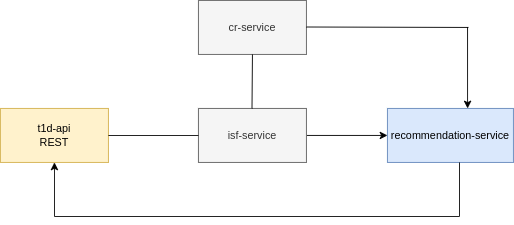

The diagram above was exported from draw.io. Its source (the exported page's mxGraphModel, read from the mxfile embedded in the PNG):
<mxGraphModel dx="801" dy="432" grid="1" gridSize="10" guides="1" tooltips="1" connect="1" arrows="1" fold="1" page="1" pageScale="1" pageWidth="827" pageHeight="1169" math="0" shadow="0">
  <root>
    <mxCell id="0" />
    <mxCell id="1" parent="0" />
    <mxCell id="XRVYayEc1yOoTFfp9ZSp-1" value="t1d-api&lt;br&gt;REST" style="rounded=0;whiteSpace=wrap;html=1;fillColor=#fff2cc;strokeColor=#d6b656;" parent="1" vertex="1">
      <mxGeometry x="80" y="200" width="120" height="60" as="geometry" />
    </mxCell>
    <mxCell id="xhFlONyU3NXyFhS8ilV3-2" value="cr-service" style="rounded=0;whiteSpace=wrap;html=1;fillColor=#f5f5f5;fontColor=#333333;strokeColor=#666666;" parent="1" vertex="1">
      <mxGeometry x="300" y="80" width="120" height="60" as="geometry" />
    </mxCell>
    <mxCell id="xhFlONyU3NXyFhS8ilV3-11" value="" style="edgeStyle=orthogonalEdgeStyle;rounded=0;orthogonalLoop=1;jettySize=auto;html=1;entryX=0;entryY=0.5;entryDx=0;entryDy=0;" parent="1" source="xhFlONyU3NXyFhS8ilV3-3" target="xhFlONyU3NXyFhS8ilV3-4" edge="1">
      <mxGeometry relative="1" as="geometry">
        <mxPoint x="500" y="230" as="targetPoint" />
      </mxGeometry>
    </mxCell>
    <mxCell id="xhFlONyU3NXyFhS8ilV3-3" value="isf-service" style="rounded=0;whiteSpace=wrap;html=1;fillColor=#f5f5f5;fontColor=#333333;strokeColor=#666666;" parent="1" vertex="1">
      <mxGeometry x="300" y="200" width="120" height="60" as="geometry" />
    </mxCell>
    <mxCell id="xhFlONyU3NXyFhS8ilV3-4" value="recommendation-service" style="rounded=0;whiteSpace=wrap;html=1;fillColor=#dae8fc;strokeColor=#6c8ebf;" parent="1" vertex="1">
      <mxGeometry x="510" y="200" width="140" height="60" as="geometry" />
    </mxCell>
    <mxCell id="xhFlONyU3NXyFhS8ilV3-18" value="" style="endArrow=none;html=1;rounded=0;entryX=0.5;entryY=1;entryDx=0;entryDy=0;" parent="1" target="xhFlONyU3NXyFhS8ilV3-2" edge="1">
      <mxGeometry width="50" height="50" relative="1" as="geometry">
        <mxPoint x="359.5" y="200" as="sourcePoint" />
        <mxPoint x="359.5" y="150" as="targetPoint" />
      </mxGeometry>
    </mxCell>
    <mxCell id="xhFlONyU3NXyFhS8ilV3-19" value="" style="endArrow=none;html=1;rounded=0;entryX=0;entryY=0.5;entryDx=0;entryDy=0;" parent="1" target="xhFlONyU3NXyFhS8ilV3-3" edge="1">
      <mxGeometry width="50" height="50" relative="1" as="geometry">
        <mxPoint x="200" y="230" as="sourcePoint" />
        <mxPoint x="250" y="180" as="targetPoint" />
      </mxGeometry>
    </mxCell>
    <mxCell id="xhFlONyU3NXyFhS8ilV3-22" value="" style="endArrow=none;html=1;rounded=0;" parent="1" edge="1">
      <mxGeometry width="50" height="50" relative="1" as="geometry">
        <mxPoint x="590" y="320" as="sourcePoint" />
        <mxPoint x="590" y="260" as="targetPoint" />
      </mxGeometry>
    </mxCell>
    <mxCell id="xhFlONyU3NXyFhS8ilV3-23" value="" style="endArrow=none;html=1;rounded=0;" parent="1" edge="1">
      <mxGeometry width="50" height="50" relative="1" as="geometry">
        <mxPoint x="590" y="320" as="sourcePoint" />
        <mxPoint x="140" y="320" as="targetPoint" />
      </mxGeometry>
    </mxCell>
    <mxCell id="xhFlONyU3NXyFhS8ilV3-26" value="" style="endArrow=classic;html=1;rounded=0;entryX=0.5;entryY=1;entryDx=0;entryDy=0;" parent="1" target="XRVYayEc1yOoTFfp9ZSp-1" edge="1">
      <mxGeometry width="50" height="50" relative="1" as="geometry">
        <mxPoint x="140" y="320" as="sourcePoint" />
        <mxPoint x="190" y="390" as="targetPoint" />
      </mxGeometry>
    </mxCell>
    <mxCell id="iS7CbDT9jPec8QKxSoJ8-1" value="" style="edgeStyle=orthogonalEdgeStyle;rounded=0;orthogonalLoop=1;jettySize=auto;html=1;entryX=0.636;entryY=0;entryDx=0;entryDy=0;entryPerimeter=0;" edge="1" parent="1" target="xhFlONyU3NXyFhS8ilV3-4">
      <mxGeometry relative="1" as="geometry">
        <mxPoint x="600" y="195.98000000000002" as="targetPoint" />
        <mxPoint x="599" y="109.5" as="sourcePoint" />
        <Array as="points" />
      </mxGeometry>
    </mxCell>
    <mxCell id="iS7CbDT9jPec8QKxSoJ8-2" value="" style="endArrow=none;html=1;rounded=0;" edge="1" parent="1">
      <mxGeometry width="50" height="50" relative="1" as="geometry">
        <mxPoint x="420" y="109.5" as="sourcePoint" />
        <mxPoint x="600" y="110" as="targetPoint" />
      </mxGeometry>
    </mxCell>
  </root>
</mxGraphModel>